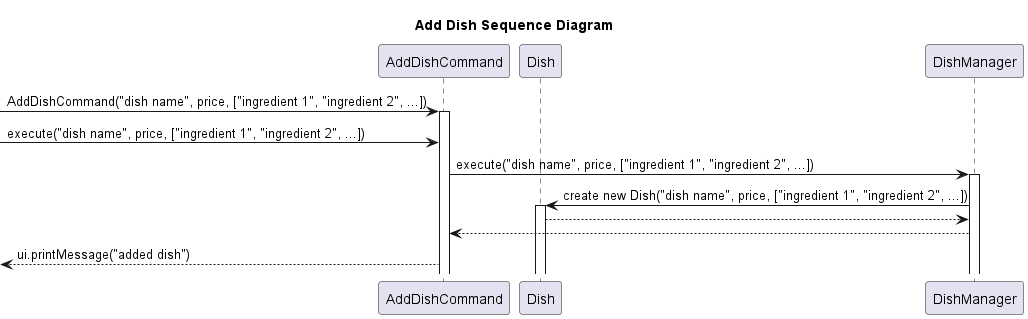

The diagram above was rendered by PlantUML. Its source (embedded in the PNG):
@startuml
title Add Dish Sequence Diagram

'actor User
participant AddDishCommand
participant Dish
participant DishManager

-> AddDishCommand: AddDishCommand("dish name", price, ["ingredient 1", "ingredient 2", ...])
'AddDishCommand -> AddDishCommand: AddDishCommand("dish name", price, ["ingredient 1", "ingredient 2", ...])
Activate AddDishCommand

-> AddDishCommand: execute("dish name", price, ["ingredient 1", "ingredient 2", ...])
AddDishCommand -> DishManager: execute("dish name", price, ["ingredient 1", "ingredient 2", ...])
'DishManager -> DishManager: DishManager()
Activate DishManager
Dish <- DishManager: create new Dish("dish name", price, ["ingredient 1", "ingredient 2", ...])
Activate Dish
Dish --> DishManager:
AddDishCommand <-- DishManager
<-- AddDishCommand: ui.printMessage("added dish")
@enduml